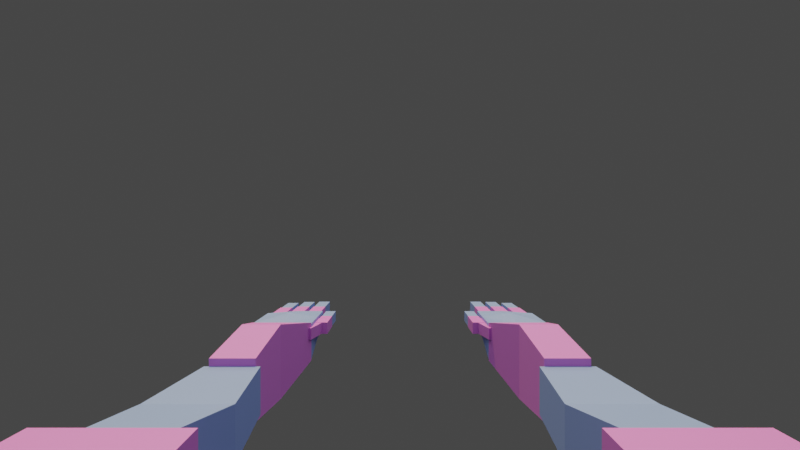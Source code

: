 # Source: arms.blend  (saved by Blender 4.2.67; exported with 4.5.12 LTS)
import bpy
from mathutils import Matrix  # noqa: F401  (used for matrix-valued properties, if any)

bpy.ops.wm.read_factory_settings(use_empty=True)
scene = bpy.context.scene
scene.name = 'Scene'

# ---- collections
col_collection = bpy.data.collections.new('Collection'); scene.collection.children.link(col_collection)

# ---- materials (node trees are filled in below, after node groups)
mat_material_002 = bpy.data.materials.new('Material.002')
mat_material_001 = bpy.data.materials.new('Material.001')

# ---- material node trees
mat_material_002.use_nodes = True; mat_material_002.node_tree.nodes.clear()
_N = mat_material_002.node_tree.nodes; _L = mat_material_002.node_tree.links
n0 = _N.new('ShaderNodeBsdfPrincipled'); n0.name = 'Principled BSDF'; n0.location = (10, 300)
n0.inputs[0].default_value = (0.6831, 0.214, 0.8037, 1.0)
n1 = _N.new('ShaderNodeOutputMaterial'); n1.name = 'Material Output'; n1.location = (300, 300)
_L.new(n0.outputs[0], n1.inputs[0])
n1.is_active_output = True
mat_material_001.use_nodes = True; mat_material_001.node_tree.nodes.clear()
_N = mat_material_001.node_tree.nodes; _L = mat_material_001.node_tree.links
n0 = _N.new('ShaderNodeBsdfPrincipled'); n0.name = 'Principled BSDF'; n0.location = (10, 300)
n0.inputs[0].default_value = (0.2253, 0.3653, 0.8001, 1.0)
n1 = _N.new('ShaderNodeOutputMaterial'); n1.name = 'Material Output'; n1.location = (300, 300)
_L.new(n0.outputs[0], n1.inputs[0])
n1.is_active_output = True

# ---- world
world_world = bpy.data.worlds.new('World'); scene.world = world_world
world_world.use_nodes = True; world_world.node_tree.nodes.clear()
_N = world_world.node_tree.nodes; _L = world_world.node_tree.links
n0 = _N.new('ShaderNodeOutputWorld'); n0.name = 'World Output'; n0.location = (300, 300)
n1 = _N.new('ShaderNodeBackground'); n1.name = 'Background'; n1.location = (10, 300)
n1.inputs[0].default_value = (0.05088, 0.05088, 0.05088, 1.0)
_L.new(n1.outputs[0], n0.inputs[0])
n0.is_active_output = True
world_world.color = (0.05088, 0.05088, 0.05088)
world_world.use_sun_shadow = False
world_world.sun_shadow_jitter_overblur = 0.0

# ---- cameras
cam_camera = bpy.data.cameras.new('Camera')
cam_camera.passepartout_alpha = 1.0
cam_camera.lens = 18.0
cam_camera.lens_unit = 'FOV'

# ---- lights
light_area = bpy.data.lights.new('Area', 'AREA')
light_area.color = (1.0, 0.9491, 0.9491)
light_area.energy = 300.0
light_area.size = 2.5
light_area.size_y = 1.0
light_sun = bpy.data.lights.new('Sun', 'SUN')
light_sun.color = (1.0, 0.6603, 0.1728)
light_sun.energy = 2.93

# ---- meshes
me_cube = bpy.data.meshes.new('Cube')
me_cube.from_pydata([(0.8603, 1.576, -0.164), (0.8603, 1.576, 0.2165), (0.75, 2.576, -0.1341), (0.75, 2.576, 0.1867), (1.14, 1.576, -0.164), (1.14, 1.576, 0.2165), (1.25, 2.576, -0.1341), (1.25, 2.576, 0.1867), (0.8603, 2.076, -0.2424), (0.8603, 2.076, 0.295), (1.14, 2.076, -0.2424), (1.14, 2.076, 0.295), (0.8354, 0.5757, -0.2237), (0.8354, 0.5757, 0.2763), (0.8315, 1.576, -0.1165), (0.8315, 1.576, 0.1691), (1.165, 0.5757, -0.2237), (1.165, 0.5757, 0.2763), (1.169, 1.576, -0.1165), (1.169, 1.576, 0.1691), (0.7767, 1.076, -0.1165), (0.7767, 1.076, 0.1691), (1.223, 1.076, -0.1165), (1.223, 1.076, 0.1691), (0.75, 2.576, -0.1253), (0.75, 2.576, 0.1779), (0.75, 3.076, 0.008434), (0.75, 3.076, 0.1779), (1.25, 2.576, -0.1253), (1.25, 2.576, 0.1779), (1.25, 2.979, 0.01083), (1.25, 2.979, 0.1779), (0.75, 2.826, -0.01508), (0.75, 2.826, 0.1779), (1.25, 2.826, -0.01508), (1.25, 2.826, 0.1779), (1.0, 2.826, 0.02278), (1.0, 2.826, 0.2167), (1.0, 2.576, 0.1779), (1.0, 2.576, -0.1253), (1.0, 3.076, 0.1779), (1.0, 3.076, 0.008434), (0.7755, 3.348, 0.04393), (0.7755, 3.348, 0.165), (0.7755, 3.042, 0.04393), (0.7755, 3.042, 0.165), (0.8966, 3.348, 0.04393), (0.8966, 3.348, 0.165), (0.8966, 3.042, 0.04393), (0.8966, 3.042, 0.165), (0.941, 3.348, 0.04393), (0.941, 3.348, 0.165), (0.941, 3.042, 0.04393), (0.941, 3.042, 0.165), (1.062, 3.348, 0.04393), (1.062, 3.348, 0.165), (1.062, 3.042, 0.04393), (1.062, 3.042, 0.165), (1.104, 3.297, 0.04393), (1.104, 3.297, 0.165), (1.104, 2.991, 0.04393), (1.104, 2.991, 0.165), (1.225, 3.297, 0.04393), (1.225, 3.297, 0.165), (1.225, 2.991, 0.04393), (1.225, 2.991, 0.165), (0.7787, 3.631, 0.04708), (0.7787, 3.631, 0.1619), (0.7787, 3.34, 0.04708), (0.7787, 3.34, 0.1619), (0.8935, 3.631, 0.04708), (0.8935, 3.631, 0.1619), (0.8935, 3.34, 0.04708), (0.8935, 3.34, 0.1619), (0.9455, 3.623, 0.0484), (0.9455, 3.623, 0.1606), (0.9455, 3.339, 0.0484), (0.9455, 3.339, 0.1606), (1.058, 3.623, 0.0484), (1.058, 3.623, 0.1606), (1.058, 3.339, 0.0484), (1.058, 3.339, 0.1606), (1.109, 3.567, 0.04867), (1.109, 3.567, 0.1603), (1.109, 3.285, 0.04867), (1.109, 3.285, 0.1603), (1.22, 3.567, 0.04867), (1.22, 3.567, 0.1603), (1.22, 3.285, 0.04867), (1.22, 3.285, 0.1603), (0.6402, 2.964, 0.05449), (0.6402, 2.964, 0.1545), (0.6402, 2.711, 0.05449), (0.6402, 2.711, 0.1545), (0.7402, 2.964, 0.05449), (0.7402, 2.964, 0.1545), (0.7402, 2.711, 0.05449), (0.7402, 2.711, 0.1545), (0.6428, 3.187, 0.05708), (0.6428, 3.187, 0.1519), (0.6428, 2.947, 0.05708), (0.6428, 2.947, 0.1519), (0.7376, 3.187, 0.05708), (0.7376, 3.187, 0.1519), (0.7376, 2.947, 0.05708), (0.7376, 2.947, 0.1519), (0.6464, 2.867, 0.05654), (0.6464, 2.867, 0.1524), (0.7406, 2.522, 0.05654), (0.7406, 2.522, 0.1524), (0.7827, 2.904, 0.05654), (0.7827, 2.904, 0.1524), (0.8769, 2.559, 0.05654), (0.8769, 2.559, 0.1524), (0.7021, -0.01375, -0.2894), (0.7021, -0.01375, 0.3064), (0.7021, 0.5821, -0.2894), (0.7021, 0.5821, 0.3064), (1.298, -0.01375, -0.2894), (1.298, -0.01375, 0.3064), (1.298, 0.5821, -0.2894), (1.298, 0.5821, 0.3064)], [], [(8, 9, 3, 2), (2, 3, 7, 6), (10, 11, 5, 4), (4, 5, 1, 0), (8, 10, 4, 0), (11, 9, 1, 5), (7, 3, 9, 11), (2, 6, 10, 8), (6, 7, 11, 10), (0, 1, 9, 8), (20, 21, 15, 14), (14, 15, 19, 18), (22, 23, 17, 16), (16, 17, 13, 12), (20, 22, 16, 12), (23, 21, 13, 17), (19, 15, 21, 23), (14, 18, 22, 20), (18, 19, 23, 22), (12, 13, 21, 20), (32, 33, 27, 26), (34, 35, 29, 28), (36, 34, 28, 39), (38, 25, 24, 39), (32, 36, 39, 24), (40, 31, 30, 41), (38, 37, 33, 25), (29, 35, 37, 38), (29, 38, 39, 28), (37, 40, 27, 33), (35, 31, 40, 37), (41, 30, 34, 36), (26, 41, 36, 32), (27, 40, 41, 26), (30, 31, 35, 34), (24, 25, 33, 32), (42, 43, 45, 44), (44, 45, 49, 48), (48, 49, 47, 46), (46, 47, 43, 42), (44, 48, 46, 42), (49, 45, 43, 47), (50, 51, 53, 52), (52, 53, 57, 56), (56, 57, 55, 54), (54, 55, 51, 50), (52, 56, 54, 50), (57, 53, 51, 55), (58, 59, 61, 60), (60, 61, 65, 64), (64, 65, 63, 62), (62, 63, 59, 58), (60, 64, 62, 58), (65, 61, 59, 63), (66, 67, 69, 68), (68, 69, 73, 72), (72, 73, 71, 70), (70, 71, 67, 66), (68, 72, 70, 66), (73, 69, 67, 71), (74, 75, 77, 76), (76, 77, 81, 80), (80, 81, 79, 78), (78, 79, 75, 74), (76, 80, 78, 74), (81, 77, 75, 79), (82, 83, 85, 84), (84, 85, 89, 88), (88, 89, 87, 86), (86, 87, 83, 82), (84, 88, 86, 82), (89, 85, 83, 87), (90, 91, 93, 92), (92, 93, 97, 96), (96, 97, 95, 94), (94, 95, 91, 90), (92, 96, 94, 90), (97, 93, 91, 95), (98, 99, 101, 100), (100, 101, 105, 104), (104, 105, 103, 102), (102, 103, 99, 98), (100, 104, 102, 98), (105, 101, 99, 103), (106, 107, 109, 108), (108, 109, 113, 112), (112, 113, 111, 110), (110, 111, 107, 106), (108, 112, 110, 106), (113, 109, 107, 111), (114, 115, 117, 116), (116, 117, 121, 120), (120, 121, 119, 118), (118, 119, 115, 114), (116, 120, 118, 114), (121, 117, 115, 119)])
me_cube.polygons.foreach_set('material_index', [0, 0, 0, 0, 0, 0, 0, 0, 0, 0, 1, 1, 1, 1, 1, 1, 1, 1, 1, 1, 1, 1, 1, 1, 1, 1, 1, 1, 1, 1, 1, 1, 1, 1, 1, 1, 0, 0, 0, 0, 0, 0, 0, 0, 0, 0, 0, 0, 0, 0, 0, 0, 0, 0, 1, 1, 1, 1, 1, 1, 1, 1, 1, 1, 1, 1, 1, 1, 1, 1, 1, 1, 0, 0, 0, 0, 0, 0, 1, 1, 1, 1, 1, 1, 0, 0, 0, 0, 0, 0, 0, 0, 0, 0, 0, 0])
_uv = me_cube.uv_layers.new(name='UVMap')
_uv.uv.foreach_set('vector', [0.375, 0.125, 0.625, 0.125, 0.625, 0.25, 0.375, 0.25, 0.375, 0.25, 0.625, 0.25, 0.625, 0.5, 0.375, 0.5, 0.375, 0.625, 0.625, 0.625, 0.625, 0.75, 0.375, 0.75, 0.375, 0.75, 0.625, 0.75, 0.625, 1.0, 0.375, 1.0, 0.125, 0.625, 0.375, 0.625, 0.375, 0.75, 0.125, 0.75, 0.625, 0.625, 0.875, 0.625, 0.875, 0.75, 0.625, 0.75, 0.625, 0.5, 0.875, 0.5, 0.875, 0.625, 0.625, 0.625, 0.125, 0.5, 0.375, 0.5, 0.375, 0.625, 0.125, 0.625, 0.375, 0.5, 0.625, 0.5, 0.625, 0.625, 0.375, 0.625, 0.375, 0.0, 0.625, 0.0, 0.625, 0.125, 0.375, 0.125, 0.375, 0.125, 0.625, 0.125, 0.625, 0.25, 0.375, 0.25, 0.375, 0.25, 0.625, 0.25, 0.625, 0.5, 0.375, 0.5, 0.375, 0.625, 0.625, 0.625, 0.625, 0.75, 0.375, 0.75, 0.375, 0.75, 0.625, 0.75, 0.625, 1.0, 0.375, 1.0, 0.125, 0.625, 0.375, 0.625, 0.375, 0.75, 0.125, 0.75, 0.625, 0.625, 0.875, 0.625, 0.875, 0.75, 0.625, 0.75, 0.625, 0.5, 0.875, 0.5, 0.875, 0.625, 0.625, 0.625, 0.125, 0.5, 0.375, 0.5, 0.375, 0.625, 0.125, 0.625, 0.375, 0.5, 0.625, 0.5, 0.625, 0.625, 0.375, 0.625, 0.375, 0.0, 0.625, 0.0, 0.625, 0.125, 0.375, 0.125, 0.375, 0.125, 0.625, 0.125, 0.625, 0.25, 0.375, 0.25, 0.375, 0.625, 0.625, 0.625, 0.625, 0.75, 0.375, 0.75, 0.25, 0.625, 0.375, 0.625, 0.375, 0.75, 0.25, 0.75, 0.625, 0.875, 0.625, 1.0, 0.375, 1.0, 0.375, 0.875, 0.125, 0.625, 0.25, 0.625, 0.25, 0.75, 0.125, 0.75, 0.625, 0.375, 0.625, 0.5481, 0.375, 0.5481, 0.375, 0.375, 0.75, 0.75, 0.75, 0.625, 0.875, 0.625, 0.875, 0.75, 0.625, 0.75, 0.625, 0.625, 0.75, 0.625, 0.75, 0.75, 0.625, 0.75, 0.625, 0.875, 0.375, 0.875, 0.375, 0.75, 0.75, 0.625, 0.75, 0.5, 0.875, 0.5, 0.875, 0.625, 0.625, 0.625, 0.625, 0.5481, 0.75, 0.5, 0.75, 0.625, 0.25, 0.5, 0.375, 0.5481, 0.375, 0.625, 0.25, 0.625, 0.125, 0.5, 0.25, 0.5, 0.25, 0.625, 0.125, 0.625, 0.625, 0.25, 0.625, 0.375, 0.375, 0.375, 0.375, 0.25, 0.375, 0.5481, 0.625, 0.5481, 0.625, 0.625, 0.375, 0.625, 0.375, 0.0, 0.625, 0.0, 0.625, 0.125, 0.375, 0.125, 0.375, 0.0, 0.625, 0.0, 0.625, 0.25, 0.375, 0.25, 0.375, 0.25, 0.625, 0.25, 0.625, 0.5, 0.375, 0.5, 0.375, 0.5, 0.625, 0.5, 0.625, 0.75, 0.375, 0.75, 0.375, 0.75, 0.625, 0.75, 0.625, 1.0, 0.375, 1.0, 0.125, 0.5, 0.375, 0.5, 0.375, 0.75, 0.125, 0.75, 0.625, 0.5, 0.875, 0.5, 0.875, 0.75, 0.625, 0.75, 0.375, 0.0, 0.625, 0.0, 0.625, 0.25, 0.375, 0.25, 0.375, 0.25, 0.625, 0.25, 0.625, 0.5, 0.375, 0.5, 0.375, 0.5, 0.625, 0.5, 0.625, 0.75, 0.375, 0.75, 0.375, 0.75, 0.625, 0.75, 0.625, 1.0, 0.375, 1.0, 0.125, 0.5, 0.375, 0.5, 0.375, 0.75, 0.125, 0.75, 0.625, 0.5, 0.875, 0.5, 0.875, 0.75, 0.625, 0.75, 0.375, 0.0, 0.625, 0.0, 0.625, 0.25, 0.375, 0.25, 0.375, 0.25, 0.625, 0.25, 0.625, 0.5, 0.375, 0.5, 0.375, 0.5, 0.625, 0.5, 0.625, 0.75, 0.375, 0.75, 0.375, 0.75, 0.625, 0.75, 0.625, 1.0, 0.375, 1.0, 0.125, 0.5, 0.375, 0.5, 0.375, 0.75, 0.125, 0.75, 0.625, 0.5, 0.875, 0.5, 0.875, 0.75, 0.625, 0.75, 0.375, 0.0, 0.625, 0.0, 0.625, 0.25, 0.375, 0.25, 0.375, 0.25, 0.625, 0.25, 0.625, 0.5, 0.375, 0.5, 0.375, 0.5, 0.625, 0.5, 0.625, 0.75, 0.375, 0.75, 0.375, 0.75, 0.625, 0.75, 0.625, 1.0, 0.375, 1.0, 0.125, 0.5, 0.375, 0.5, 0.375, 0.75, 0.125, 0.75, 0.625, 0.5, 0.875, 0.5, 0.875, 0.75, 0.625, 0.75, 0.375, 0.0, 0.625, 0.0, 0.625, 0.25, 0.375, 0.25, 0.375, 0.25, 0.625, 0.25, 0.625, 0.5, 0.375, 0.5, 0.375, 0.5, 0.625, 0.5, 0.625, 0.75, 0.375, 0.75, 0.375, 0.75, 0.625, 0.75, 0.625, 1.0, 0.375, 1.0, 0.125, 0.5, 0.375, 0.5, 0.375, 0.75, 0.125, 0.75, 0.625, 0.5, 0.875, 0.5, 0.875, 0.75, 0.625, 0.75, 0.375, 0.0, 0.625, 0.0, 0.625, 0.25, 0.375, 0.25, 0.375, 0.25, 0.625, 0.25, 0.625, 0.5, 0.375, 0.5, 0.375, 0.5, 0.625, 0.5, 0.625, 0.75, 0.375, 0.75, 0.375, 0.75, 0.625, 0.75, 0.625, 1.0, 0.375, 1.0, 0.125, 0.5, 0.375, 0.5, 0.375, 0.75, 0.125, 0.75, 0.625, 0.5, 0.875, 0.5, 0.875, 0.75, 0.625, 0.75, 0.375, 0.0, 0.625, 0.0, 0.625, 0.25, 0.375, 0.25, 0.375, 0.25, 0.625, 0.25, 0.625, 0.5, 0.375, 0.5, 0.375, 0.5, 0.625, 0.5, 0.625, 0.75, 0.375, 0.75, 0.375, 0.75, 0.625, 0.75, 0.625, 1.0, 0.375, 1.0, 0.125, 0.5, 0.375, 0.5, 0.375, 0.75, 0.125, 0.75, 0.625, 0.5, 0.875, 0.5, 0.875, 0.75, 0.625, 0.75, 0.375, 0.0, 0.625, 0.0, 0.625, 0.25, 0.375, 0.25, 0.375, 0.25, 0.625, 0.25, 0.625, 0.5, 0.375, 0.5, 0.375, 0.5, 0.625, 0.5, 0.625, 0.75, 0.375, 0.75, 0.375, 0.75, 0.625, 0.75, 0.625, 1.0, 0.375, 1.0, 0.125, 0.5, 0.375, 0.5, 0.375, 0.75, 0.125, 0.75, 0.625, 0.5, 0.875, 0.5, 0.875, 0.75, 0.625, 0.75, 0.375, 0.0, 0.625, 0.0, 0.625, 0.25, 0.375, 0.25, 0.375, 0.25, 0.625, 0.25, 0.625, 0.5, 0.375, 0.5, 0.375, 0.5, 0.625, 0.5, 0.625, 0.75, 0.375, 0.75, 0.375, 0.75, 0.625, 0.75, 0.625, 1.0, 0.375, 1.0, 0.125, 0.5, 0.375, 0.5, 0.375, 0.75, 0.125, 0.75, 0.625, 0.5, 0.875, 0.5, 0.875, 0.75, 0.625, 0.75, 0.375, 0.0, 0.625, 0.0, 0.625, 0.25, 0.375, 0.25, 0.375, 0.25, 0.625, 0.25, 0.625, 0.5, 0.375, 0.5, 0.375, 0.5, 0.625, 0.5, 0.625, 0.75, 0.375, 0.75, 0.375, 0.75, 0.625, 0.75, 0.625, 1.0, 0.375, 1.0, 0.125, 0.5, 0.375, 0.5, 0.375, 0.75, 0.125, 0.75, 0.625, 0.5, 0.875, 0.5, 0.875, 0.75, 0.625, 0.75])
me_cube.materials.append(mat_material_002)
me_cube.materials.append(mat_material_001)
me_cube.use_paint_bone_selection = False
me_cube.use_paint_mask = True
me_cube.update()
arm_armature_001 = bpy.data.armatures.new('Armature.001')  # bones are not reproduced

# ---- objects
ob_cube = bpy.data.objects.new('Cube', me_cube)
ob_camera = bpy.data.objects.new('Camera', cam_camera)
ob_armature = bpy.data.objects.new('Armature', arm_armature_001)
ob_empty = bpy.data.objects.new('Empty', None)
ob_area = bpy.data.objects.new('Area', light_area)
ob_sun = bpy.data.objects.new('Sun', light_sun)

# ---- transforms, parenting, visibility, modifiers, constraints
ob_cube.parent = ob_armature
ob_cube.matrix_parent_inverse = Matrix(((1.0, 2.22e-16, 2.22e-16, 2.336e-16), (2.22e-16, 7.55e-08, -1.0, -0.07627), (-2.22e-16, 1.0, 7.55e-08, 0.9757), (-0.0, -0.0, -0.0, 1.0)))
ob_cube.location = (0.0, -0.9757, -0.07627)
_vg = ob_cube.vertex_groups.new(name='clav_r')
_vg = ob_cube.vertex_groups.new(name='shoulder_r')
_vg.add([114, 115, 116, 117, 118, 119, 120, 121], 1.0, 'REPLACE')
_vg = ob_cube.vertex_groups.new(name='upper_r')
_vg.add([12, 13, 14, 15, 16, 17, 18, 19, 20, 21, 22, 23], 1.0, 'REPLACE')
_vg = ob_cube.vertex_groups.new(name='lower_r')
_vg.add([0, 1, 2, 3, 4, 5, 6, 7, 8, 9, 10, 11], 1.0, 'REPLACE')
_vg = ob_cube.vertex_groups.new(name='palm_r')
_vg.add([24, 25, 26, 27, 28, 29, 30, 31, 32, 33, 34, 35, 36, 37, 38, 39, 40, 41], 1.0, 'REPLACE')
_vg = ob_cube.vertex_groups.new(name='finger_d_1_r')
_vg = ob_cube.vertex_groups.new(name='finger_d_2_r')
_vg = ob_cube.vertex_groups.new(name='finger_c_1_r')
_vg.add([58, 59, 60, 61, 62, 63, 64, 65], 1.0, 'REPLACE')
_vg = ob_cube.vertex_groups.new(name='finger_c_2_r')
_vg.add([82, 83, 84, 85, 86, 87, 88, 89], 1.0, 'REPLACE')
_vg = ob_cube.vertex_groups.new(name='finger_b_1_r')
_vg.add([50, 51, 52, 53, 54, 55, 56, 57], 1.0, 'REPLACE')
_vg = ob_cube.vertex_groups.new(name='finger_b_2_r')
_vg.add([74, 75, 76, 77, 78, 79, 80, 81], 1.0, 'REPLACE')
_vg = ob_cube.vertex_groups.new(name='finger_a_1_r')
_vg.add([42, 43, 44, 45, 46, 47, 48, 49], 1.0, 'REPLACE')
_vg = ob_cube.vertex_groups.new(name='finger_a_2_r')
_vg.add([66, 67, 68, 69, 70, 71, 72, 73], 1.0, 'REPLACE')
_vg = ob_cube.vertex_groups.new(name='thumb_1_r')
_vg.add([106, 107, 108, 109, 110, 111, 112, 113], 1.0, 'REPLACE')
_vg = ob_cube.vertex_groups.new(name='thumb_2_r')
_vg.add([90, 91, 92, 93, 94, 95, 96, 97], 1.0, 'REPLACE')
_vg = ob_cube.vertex_groups.new(name='thumb_3_r')
_vg.add([98, 99, 100, 101, 102, 103, 104, 105], 1.0, 'REPLACE')
_vg = ob_cube.vertex_groups.new(name='clav_l')
_vg = ob_cube.vertex_groups.new(name='shoulder_l')
_vg = ob_cube.vertex_groups.new(name='upper_l')
_vg = ob_cube.vertex_groups.new(name='lower_l')
_vg = ob_cube.vertex_groups.new(name='palm_l')
_vg = ob_cube.vertex_groups.new(name='finger_d_1_l')
_vg = ob_cube.vertex_groups.new(name='finger_d_2_l')
_vg = ob_cube.vertex_groups.new(name='finger_c_1_l')
_vg = ob_cube.vertex_groups.new(name='finger_c_2_l')
_vg = ob_cube.vertex_groups.new(name='finger_b_1_l')
_vg = ob_cube.vertex_groups.new(name='finger_b_2_l')
_vg = ob_cube.vertex_groups.new(name='finger_a_1_l')
_vg = ob_cube.vertex_groups.new(name='finger_a_2_l')
_vg = ob_cube.vertex_groups.new(name='thumb_1_l')
_vg = ob_cube.vertex_groups.new(name='thumb_2_l')
_vg = ob_cube.vertex_groups.new(name='thumb_3_l')
_m = ob_cube.modifiers.new('Mirror', 'MIRROR')
_m = ob_cube.modifiers.new('Armature', 'ARMATURE')
_m.object = ob_armature
_m.use_deform_preserve_volume = True
ob_camera.location = (0.0, -1.785, 0.9351)
ob_camera.rotation_euler = (1.571, -0.0, 0.0)
ob_armature.location = (0.0, -0.9757, -0.07627)
ob_armature.rotation_euler = (-1.571, -2.22e-16, 2.22e-16)
ob_armature.show_in_front = True
ob_empty.location = (0.0, 0.0, 0.0)
ob_empty.empty_display_type = 'SPHERE'
ob_area.location = (0.01364, 1.34, 4.077)
ob_area.rotation_euler = (-0.2163, -4.766e-17, 5.175e-18)
ob_area.scale = (4.318, 4.318, 4.318)
ob_sun.location = (-6.278, 1.442, 8.317)
ob_sun.rotation_euler = (-0.1197, -0.2346, -0.6005)

# ---- collection membership
col_collection.objects.link(ob_cube)
col_collection.objects.link(ob_camera)
col_collection.objects.link(ob_armature)
col_collection.objects.link(ob_empty)
col_collection.objects.link(ob_area)
col_collection.objects.link(ob_sun)

# ---- scene / render settings (as saved in the file)
scene.camera = ob_camera
scene.frame_start = 1; scene.frame_end = 60; scene.frame_set(0)
scene.render.engine = 'BLENDER_EEVEE_NEXT'
scene.render.resolution_percentage = 33
scene.render.fps = 20
scene.render.film_transparent = True
scene.cycles.use_denoising = False
scene.view_settings.view_transform = 'Filmic'
bpy.context.view_layer.update()
